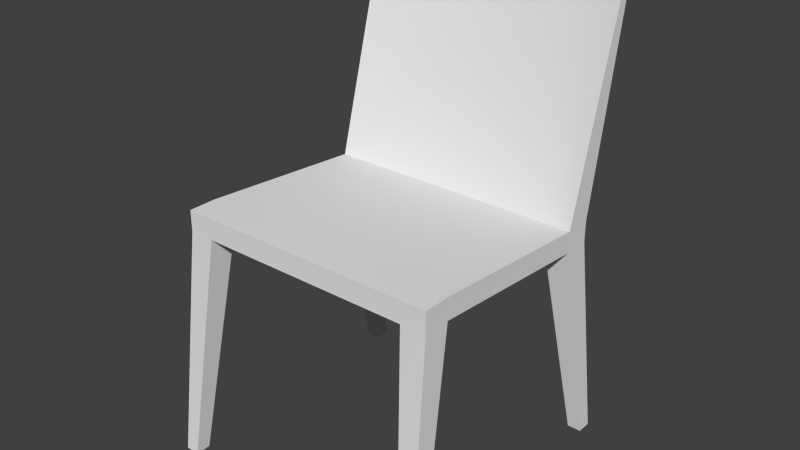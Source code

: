 # Source: Chair.blend  (saved by Blender 2.70.0; exported with 4.5.12 LTS)
import bpy
from mathutils import Matrix  # noqa: F401  (used for matrix-valued properties, if any)

bpy.ops.wm.read_factory_settings(use_empty=True)
scene = bpy.context.scene
scene.name = 'Scene'

# ---- collections
col_collection_1 = bpy.data.collections.new('Collection 1'); scene.collection.children.link(col_collection_1)

# ---- materials (node trees are filled in below, after node groups)
mat_default = bpy.data.materials.new('Default')
mat_default.alpha_threshold = 0.0
mat_default.use_transparent_shadow = False
mat_default.roughness = 0.5
mat_default.line_color = (0.0, 0.0, 0.0, 1.0)

# ---- material node trees

# ---- world
world_world = bpy.data.worlds.new('World'); scene.world = world_world
world_world.color = (0.05088, 0.05088, 0.05088)
world_world.use_sun_shadow = False
world_world.sun_shadow_jitter_overblur = 0.0
world_world.cycles.sampling_method = 'MANUAL'
world_world.cycles.sample_map_resolution = 256

# ---- meshes
me_dinnerchair01 = bpy.data.meshes.new('DinnerChair01')
me_dinnerchair01.from_pydata([(-0.2146, 0.4712, -0.1988), (-0.2146, 0.4286, -0.1988), (-0.265, 0.4286, -0.1988), (-0.265, 0.4712, -0.1988), (0.2146, 0.4712, -0.1988), (0.2146, 0.4286, -0.1988), (0.265, 0.4712, -0.1988), (0.265, 0.4286, -0.1988), (-0.2499, 0.0, -0.2228), (-0.2777, 0.0, -0.2228), (-0.2777, 0.0, -0.2525), (-0.2499, 0.0, -0.2525), (0.2146, 0.4286, -0.1448), (-0.2146, 0.4286, -0.1448), (0.2777, 0.0, -0.2228), (0.2499, 0.0, -0.2228), (0.2499, 0.0, -0.2525), (0.2777, 0.0, -0.2525), (0.265, 0.4712, -0.1448), (0.265, 0.4286, -0.1448), (0.1329, 0.8936, -0.2923), (0.265, 0.9086, -0.2648), (0.265, 0.9086, -0.2805), (0.1329, 0.8936, -0.3081), (-0.1329, 0.8936, -0.2923), (-0.1329, 0.8936, -0.3081), (-0.265, 0.9086, -0.2648), (-0.265, 0.9086, -0.2805), (-0.265, 0.4286, -0.1448), (-0.265, 0.4712, -0.1448), (-0.2146, 0.4556, 0.2033), (-0.265, 0.4556, 0.2033), (0.2146, 0.4556, 0.2033), (0.265, 0.4556, 0.2033), (0.265, 0.4983, 0.2033), (0.2146, 0.4983, 0.2033), (0.2146, 0.4712, -0.1448), (-0.2146, 0.4983, 0.2033), (-0.2146, 0.4712, -0.1448), (-0.265, 0.4983, 0.2033), (-0.2146, 0.4556, 0.2574), (-0.2146, 0.4983, 0.2574), (-0.265, 0.4983, 0.2574), (-0.265, 0.4556, 0.2574), (0.2146, 0.4556, 0.2574), (0.2146, 0.4983, 0.2574), (0.265, 0.4556, 0.2574), (0.265, 0.4983, 0.2574), (-0.2499, 0.0, 0.3081), (-0.2777, 0.0, 0.3081), (-0.2777, 0.0, 0.2783), (-0.2499, 0.0, 0.2783), (0.2777, 0.0, 0.3081), (0.2499, 0.0, 0.3081), (0.2499, 0.0, 0.2783), (0.2777, 0.0, 0.2783)], [], [(0, 1, 2, 3), (1, 0, 4, 5), (6, 7, 5, 4), (8, 9, 10, 11), (12, 13, 1, 5), (14, 15, 16, 17), (18, 19, 7, 6), (20, 21, 22, 23), (24, 20, 23, 25), (26, 24, 25, 27), (28, 29, 3, 2), (30, 31, 28, 13), (32, 30, 13, 12), (33, 32, 12, 19), (34, 33, 19, 18), (35, 34, 18, 36), (37, 35, 36, 38), (39, 37, 38, 29), (31, 39, 29, 28), (40, 41, 42, 43), (44, 45, 41, 40), (46, 47, 45, 44), (48, 49, 50, 51), (44, 40, 30, 32), (52, 53, 54, 55), (47, 46, 33, 34), (45, 47, 34, 35), (41, 45, 35, 37), (42, 41, 37, 39), (43, 42, 39, 31), (36, 18, 21, 20), (18, 6, 22, 21), (6, 4, 23, 22), (38, 36, 20, 24), (4, 0, 25, 23), (29, 38, 24, 26), (0, 3, 27, 25), (3, 29, 26, 27), (13, 28, 9, 8), (28, 2, 10, 9), (2, 1, 11, 10), (1, 13, 8, 11), (19, 12, 15, 14), (12, 5, 16, 15), (5, 7, 17, 16), (7, 19, 14, 17), (40, 43, 49, 48), (43, 31, 50, 49), (31, 30, 51, 50), (30, 40, 48, 51), (46, 44, 53, 52), (44, 32, 54, 53), (32, 33, 55, 54), (33, 46, 52, 55)])
me_dinnerchair01.polygons.foreach_set('use_smooth', [True] * 54)
_uv = me_dinnerchair01.uv_layers.new(name='UVMap')
_uv.uv.foreach_set('vector', [0.5183, 0.4995, 0.4968, 0.4995, 0.4968, 0.4741, 0.5183, 0.4741, 0.4968, 0.4995, 0.5183, 0.4995, 0.5183, 0.7163, 0.4968, 0.7163, 0.5183, 0.7418, 0.4968, 0.7418, 0.4968, 0.7163, 0.5183, 0.7163, 0.566, 0.4527, 0.58, 0.4527, 0.58, 0.4677, 0.566, 0.4677, 0.7693, 0.2422, 0.7693, 0.02545, 0.7966, 0.02545, 0.7966, 0.2422, 0.566, 0.4527, 0.566, 0.4387, 0.581, 0.4387, 0.581, 0.4527, 0.5042, 0.2448, 0.5049, 0.2233, 0.5322, 0.2241, 0.5315, 0.2456, 0.3497, 0.7561, 0.283, 0.7702, 0.283, 0.7622, 0.3497, 0.7481, 0.484, 0.7561, 0.3497, 0.7561, 0.3497, 0.7481, 0.484, 0.7481, 0.5507, 0.7702, 0.484, 0.7561, 0.484, 0.7481, 0.5507, 0.7622, 0.2219, 0.2444, 0.2212, 0.2229, 0.2485, 0.2221, 0.2492, 0.2436, 0.5933, 0.02545, 0.5933, 1.505e-08, 0.7693, 0.0, 0.7693, 0.02545, 0.5933, 0.2422, 0.5933, 0.02545, 0.7693, 0.02545, 0.7693, 0.2422, 0.5933, 0.2677, 0.5933, 0.2422, 0.7693, 0.2422, 0.7693, 0.2677, 0.3281, 0.253, 0.3288, 0.2315, 0.5049, 0.2233, 0.5042, 0.2448, 0.8239, 0.02545, 0.8239, 1.505e-08, 1.0, 0.0, 1.0, 0.02545, 0.8239, 0.2422, 0.8239, 0.02545, 1.0, 0.02545, 1.0, 0.2422, 0.8239, 0.2677, 0.8239, 0.2422, 1.0, 0.2422, 1.0, 0.2677, 0.0458, 0.2362, 0.04513, 0.2147, 0.2212, 0.2229, 0.2219, 0.2444, 0.2314, 0.7163, 0.2528, 0.7163, 0.2528, 0.7418, 0.2314, 0.7418, 0.2314, 0.4995, 0.2528, 0.4995, 0.2528, 0.7163, 0.2314, 0.7163, 0.2314, 0.4741, 0.2528, 0.4741, 0.2528, 0.4995, 0.2314, 0.4995, 0.566, 0.2817, 0.566, 0.2677, 0.581, 0.2677, 0.581, 0.2817, 0.566, 0.2422, 0.566, 0.02545, 0.5933, 0.02545, 0.5933, 0.2422, 0.581, 0.2817, 0.581, 0.2957, 0.566, 0.2957, 0.566, 0.2817, 0.3008, 0.2522, 0.3015, 0.2307, 0.3288, 0.2315, 0.3281, 0.253, 0.7966, 0.02545, 0.7966, 3.01e-08, 0.8239, 1.505e-08, 0.8239, 0.02545, 0.7966, 0.2422, 0.7966, 0.02545, 0.8239, 0.02545, 0.8239, 0.2422, 0.7966, 0.2677, 0.7966, 0.2422, 0.8239, 0.2422, 0.8239, 0.2677, 0.01851, 0.237, 0.01784, 0.2155, 0.04513, 0.2147, 0.0458, 0.2362, 0.7417, 0.4931, 0.7417, 0.4677, 0.9666, 0.4677, 0.96, 0.5344, 0.5042, 0.2448, 0.5315, 0.2456, 0.566, 0.4677, 0.558, 0.4675, 0.5183, 0.7418, 0.5183, 0.7163, 0.7351, 0.6751, 0.7417, 0.7418, 0.7417, 0.7099, 0.7417, 0.4931, 0.96, 0.5344, 0.96, 0.6687, 0.5183, 0.7163, 0.5183, 0.4995, 0.7351, 0.5408, 0.7351, 0.6751, 0.7417, 0.7354, 0.7417, 0.7099, 0.96, 0.6687, 0.9666, 0.7354, 0.5183, 0.4995, 0.5183, 0.4741, 0.7417, 0.4741, 0.7351, 0.5408, 0.2485, 0.2221, 0.2212, 0.2229, 0.275, 0.0002455, 0.283, 0.0, 0.8717, 0.7354, 0.8972, 0.7361, 0.8972, 0.949, 0.8832, 0.9486, 0.2219, 0.2444, 0.2492, 0.2436, 0.283, 0.459, 0.268, 0.4594, 0.4968, 0.4741, 0.4968, 0.4995, 0.283, 0.4817, 0.283, 0.4677, 0.7417, 0.7403, 0.7685, 0.7354, 0.7685, 0.9556, 0.7538, 0.9583, 0.8717, 0.9483, 0.8463, 0.949, 0.8577, 0.7358, 0.8717, 0.7354, 0.7954, 0.9583, 0.7685, 0.9534, 0.7806, 0.7354, 0.7954, 0.7381, 0.4968, 0.7163, 0.4968, 0.7418, 0.283, 0.7481, 0.283, 0.7341, 0.5322, 0.2241, 0.5049, 0.2233, 0.551, 0.008258, 0.566, 0.008721, 0.2314, 0.7163, 0.2314, 0.7418, 4.515e-08, 0.7481, 4.327e-08, 0.7341, 0.01851, 0.237, 0.0458, 0.2362, 0.01501, 0.4672, 0.0, 0.4677, 0.8208, 0.9677, 0.7954, 0.9684, 0.8068, 0.7358, 0.8208, 0.7354, 0.2798, 0.9393, 0.2528, 0.9349, 0.265, 0.7035, 0.2798, 0.706, 0.2314, 0.4741, 0.2314, 0.4995, 1.881e-09, 0.4817, 0.0, 0.4677, 0.2528, 0.4721, 0.2798, 0.4677, 0.2798, 0.7011, 0.265, 0.7035, 0.8208, 0.7354, 0.8463, 0.7361, 0.8463, 0.9684, 0.8323, 0.968, 0.3288, 0.2315, 0.3015, 0.2307, 0.283, 0.0, 0.298, 0.0004626])
me_dinnerchair01.materials.append(mat_default)
me_dinnerchair01.use_remesh_preserve_volume = False
me_dinnerchair01.use_remesh_preserve_attributes = False
me_dinnerchair01.use_mirror_vertex_groups = False
me_dinnerchair01.update()

# ---- objects
ob_chair = bpy.data.objects.new('Chair', me_dinnerchair01)

# ---- transforms, parenting, visibility, modifiers, constraints
ob_chair.location = (0.0, 0.0, 0.0)
ob_chair.rotation_euler = (1.571, -0.0, 0.0)
ob_chair.lineart.crease_threshold = 0.0
_m = ob_chair.modifiers.new('EdgeSplit', 'EDGE_SPLIT')
_m.split_angle = 0.7156

# ---- collection membership
col_collection_1.objects.link(ob_chair)

# ---- scene / render settings (as saved in the file)
scene.frame_start = 1; scene.frame_end = 250; scene.frame_set(1)
scene.render.engine = 'BLENDER_EEVEE_NEXT'
scene.render.resolution_percentage = 50
scene.render.dither_intensity = 0.0
scene.cycles.use_denoising = False
scene.cycles.samples = 10
scene.cycles.sampling_pattern = 'TABULATED_SOBOL'
scene.cycles.light_sampling_threshold = 0.0
scene.cycles.use_adaptive_sampling = False
scene.cycles.use_light_tree = False
scene.cycles.blur_glossy = 0.0
scene.cycles.volume_bounces = 1
scene.cycles.pixel_filter_type = 'GAUSSIAN'
scene.cycles.sample_clamp_indirect = 0.0
scene.view_settings.view_transform = 'Standard'
bpy.context.view_layer.update()

# ---- added for rendering (the .blend has no active camera and no usable light): camera, sun
cam_auto = bpy.data.cameras.new('AutoCamera')
cam_auto.lens = 50.0
cam_auto.sensor_width = 36.0
cam_auto.clip_end = 1000.0
ob_auto_camera = bpy.data.objects.new('AutoCamera', cam_auto)
scene.collection.objects.link(ob_auto_camera)
ob_auto_camera.location = (1.13832, -1.36598, 1.36498)
ob_auto_camera.rotation_euler = (1.09748, -7.21219e-08, 0.694738)
scene.camera = ob_auto_camera
light_auto_sun = bpy.data.lights.new('AutoSun', 'SUN')
light_auto_sun.energy = 3.0
light_auto_sun.angle = 0.0523599
ob_auto_sun = bpy.data.objects.new('AutoSun', light_auto_sun)
scene.collection.objects.link(ob_auto_sun)
ob_auto_sun.rotation_euler = (0.872665, 0.174533, 0.523599)
bpy.context.view_layer.update()
